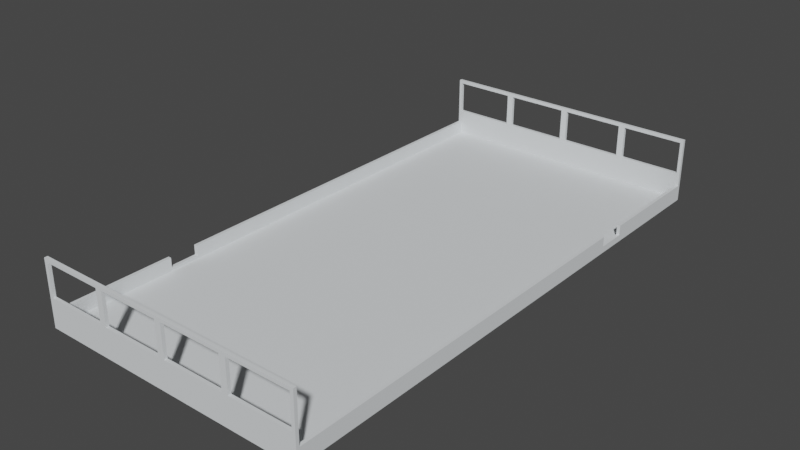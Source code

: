 # Source: Field.blend  (saved by Blender 2.91.10; exported with 4.5.12 LTS)
import bpy
from mathutils import Matrix  # noqa: F401  (used for matrix-valued properties, if any)

bpy.ops.wm.read_factory_settings(use_empty=True)
scene = bpy.context.scene
scene.name = 'Scene'

# ---- collections
col_collection = bpy.data.collections.new('Collection'); scene.collection.children.link(col_collection)

# ---- materials (node trees are filled in below, after node groups)
mat_color_12568524 = bpy.data.materials.new('color_12568524')
mat_color_12568524.use_transparent_shadow = False
mat_color_12568524.diffuse_color = (0.749, 0.7804, 0.8, 1.0)
mat_color_12568524.roughness = 1.0
mat_color_12568524.specular_intensity = 0.0

# ---- material node trees
mat_color_12568524.use_nodes = True; mat_color_12568524.node_tree.nodes.clear()
_N = mat_color_12568524.node_tree.nodes; _L = mat_color_12568524.node_tree.links
n0 = _N.new('ShaderNodeBsdfPrincipled'); n0.name = 'Principled BSDF'; n0.location = (10, 300)
n0.distribution = 'GGX'
n0.subsurface_method = 'BURLEY'
n0.inputs[0].default_value = (0.749, 0.7804, 0.8, 1.0)
n0.inputs[2].default_value = 1.0
n0.inputs[3].default_value = 1.45
n0.inputs[13].default_value = 0.0
n0.inputs[27].default_value = (0.0, 0.0, 0.0, 1.0)
n0.inputs[28].default_value = 1.0
n1 = _N.new('ShaderNodeOutputMaterial'); n1.name = 'Material Output'; n1.location = (300, 300)
_L.new(n0.outputs[0], n1.inputs[0])
n1.is_active_output = True

# ---- world
world_world = bpy.data.worlds.new('World'); scene.world = world_world
world_world.use_nodes = True; world_world.node_tree.nodes.clear()
_N = world_world.node_tree.nodes; _L = world_world.node_tree.links
n0 = _N.new('ShaderNodeOutputWorld'); n0.name = 'World Output'; n0.location = (300, 300)
n1 = _N.new('ShaderNodeBackground'); n1.name = 'Background'; n1.location = (10, 300)
n1.inputs[0].default_value = (0.05088, 0.05088, 0.05088, 1.0)
_L.new(n1.outputs[0], n0.inputs[0])
n0.is_active_output = True
world_world.color = (0.05088, 0.05088, 0.05088)
world_world.use_sun_shadow = False
world_world.sun_shadow_jitter_overblur = 0.0

# ---- meshes
me_obj_0 = bpy.data.meshes.new('obj_0')
me_obj_0.from_pydata([(-53.0, -30.5, 1.998), (-53.0, -30.5, 5.0), (-53.0, 90.0, 5.0), (-53.0, -75.0, 5.0), (-53.0, -39.5, 5.0), (-53.0, -39.5, 1.998), (-53.0, -76.0, 0.0), (-53.0, 91.0, 0.0), (-52.0, -39.5, 5.0), (-52.0, -39.5, 1.998), (-53.0, -76.0, 20.0), (-53.0, -75.0, 20.0), (-53.0, 91.0, 20.0), (-53.0, 90.0, 20.0), (31.0, -76.0, 20.0), (31.0, -75.0, 5.0), (31.0, -75.0, 20.0), (31.0, 90.0, 20.0), (31.0, 91.0, 20.0), (31.0, -76.0, 0.0), (31.0, 55.0, 1.998), (31.0, 91.0, 0.0), (31.0, 90.0, 5.0), (31.0, 55.0, 5.0), (-52.0, -30.5, 1.998), (-52.0, 90.0, 1.0), (-10.0, 90.0, 8.998), (-12.0, 90.0, 8.998), (-12.0, 90.0, 19.0), (-10.0, 90.0, 19.0), (-33.0, -75.0, 8.998), (-52.0, -75.0, 1.0), (-52.0, -75.0, 5.0), (-52.0, 91.0, 8.998), (-33.0, 91.0, 8.998), (-31.0, 90.0, 8.998), (-33.0, 90.0, 8.998), (-52.0, 90.0, 5.0), (-33.0, 90.0, 19.0), (-31.0, 90.0, 19.0), (-33.0, 91.0, 19.0), (-52.0, 91.0, 19.0), (-52.0, -75.0, 8.998), (-52.0, 90.0, 8.998), (-52.0, 90.0, 19.0), (-31.0, 91.0, 8.998), (-12.0, 91.0, 8.998), (-31.0, 91.0, 19.0), (-12.0, 91.0, 19.0), (30.0, -76.0, 19.0), (30.0, -75.0, 19.0), (30.0, -75.0, 8.998), (30.0, -76.0, 8.998), (-10.0, 91.0, 8.998), (9.001, 91.0, 8.998), (-12.0, -76.0, 19.0), (-12.0, -75.0, 19.0), (-12.0, -75.0, 8.998), (-12.0, -76.0, 8.998), (30.0, 90.0, 5.0), (30.0, 55.0, 5.0), (9.001, 91.0, 19.0), (-10.0, 91.0, 19.0), (9.001, -76.0, 8.998), (9.001, -75.0, 8.998), (-10.0, -75.0, 8.998), (-10.0, -76.0, 8.998), (11.0, 91.0, 8.998), (30.0, 91.0, 8.998), (9.001, -75.0, 19.0), (9.001, -76.0, 19.0), (-10.0, -76.0, 19.0), (-10.0, -75.0, 19.0), (31.0, 46.0, 5.0), (30.0, 46.0, 5.0), (30.0, -75.0, 5.0), (30.0, 91.0, 19.0), (11.0, 91.0, 19.0), (30.0, 55.0, 1.998), (31.0, 46.0, 1.998), (30.0, 46.0, 1.998), (11.0, -75.0, 19.0), (11.0, -76.0, 19.0), (11.0, -76.0, 8.998), (11.0, -75.0, 8.998), (-31.0, -75.0, 19.0), (-31.0, -76.0, 19.0), (-31.0, -76.0, 8.998), (-31.0, -75.0, 8.998), (-52.0, -75.0, 19.0), (-52.0, -76.0, 19.0), (-52.0, -76.0, 8.998), (30.0, -75.0, 1.0), (30.0, 90.0, 1.0), (9.001, 90.0, 19.0), (-33.0, -75.0, 19.0), (9.001, 90.0, 8.998), (30.0, 90.0, 8.998), (11.0, 90.0, 8.998), (11.0, 90.0, 19.0), (30.0, 90.0, 19.0), (-33.0, -76.0, 8.998), (-33.0, -76.0, 19.0), (-52.0, -30.5, 5.0)], [], [(0, 1, 2), (3, 4, 5), (0, 6, 5), (2, 7, 0), (8, 9, 5), (8, 5, 4), (5, 6, 3), (6, 10, 3), (11, 3, 10), (6, 0, 7), (12, 7, 2), (12, 2, 13), (14, 15, 16), (17, 18, 13), (18, 12, 13), (14, 19, 15), (20, 21, 22), (23, 20, 22), (24, 0, 5), (24, 5, 9), (25, 26, 27), (28, 27, 26), (26, 29, 28), (13, 28, 29), (13, 29, 17), (30, 31, 32), (33, 34, 7), (25, 35, 36), (36, 37, 25), (38, 36, 35), (35, 39, 38), (39, 13, 38), (12, 40, 41), (42, 30, 32), (13, 2, 43), (13, 43, 44), (7, 21, 19), (45, 46, 7), (36, 34, 33), (36, 33, 43), (47, 12, 48), (49, 50, 51), (49, 51, 52), (53, 54, 21), (55, 56, 57), (55, 57, 58), (22, 59, 60), (22, 60, 23), (18, 61, 62), (63, 64, 65), (63, 65, 66), (67, 68, 21), (69, 70, 71), (69, 71, 72), (73, 74, 75), (73, 75, 15), (18, 76, 77), (70, 69, 64), (70, 64, 63), (14, 52, 19), (18, 21, 68), (18, 68, 76), (60, 78, 20), (60, 20, 23), (21, 54, 67), (77, 67, 54), (54, 61, 77), (18, 77, 61), (73, 79, 80), (73, 80, 74), (80, 79, 20), (80, 20, 78), (53, 21, 46), (7, 46, 21), (62, 53, 46), (46, 48, 62), (18, 62, 48), (19, 6, 7), (81, 82, 83), (81, 83, 84), (36, 43, 37), (15, 19, 79), (15, 79, 73), (72, 71, 66), (72, 66, 65), (43, 2, 37), (79, 21, 20), (19, 21, 79), (85, 86, 87), (85, 87, 88), (89, 90, 91), (89, 91, 42), (38, 13, 44), (21, 18, 22), (17, 22, 18), (27, 35, 25), (59, 78, 60), (13, 39, 28), (92, 75, 80), (74, 80, 75), (78, 93, 80), (59, 93, 78), (92, 80, 93), (17, 29, 94), (52, 83, 19), (83, 63, 19), (14, 82, 49), (44, 41, 38), (40, 38, 41), (11, 95, 89), (38, 40, 34), (38, 34, 36), (14, 11, 10), (92, 31, 57), (27, 46, 45), (27, 45, 35), (11, 56, 85), (48, 28, 39), (48, 39, 47), (11, 14, 16), (28, 48, 46), (28, 46, 27), (65, 64, 92), (49, 52, 14), (96, 54, 53), (96, 53, 26), (61, 94, 29), (61, 29, 62), (84, 51, 75), (94, 61, 54), (94, 54, 96), (81, 69, 16), (50, 81, 16), (84, 75, 92), (75, 51, 15), (16, 15, 51), (16, 51, 50), (97, 68, 67), (97, 67, 98), (84, 83, 51), (52, 51, 83), (99, 77, 100), (76, 100, 77), (84, 92, 64), (81, 84, 64), (64, 69, 81), (69, 72, 16), (11, 16, 72), (50, 49, 82), (50, 82, 81), (100, 76, 68), (100, 68, 97), (77, 99, 98), (77, 98, 67), (92, 57, 65), (72, 65, 57), (57, 56, 72), (11, 72, 56), (7, 34, 45), (47, 45, 34), (34, 40, 47), (40, 12, 47), (18, 48, 12), (62, 29, 26), (62, 26, 53), (7, 12, 33), (41, 33, 12), (31, 30, 88), (88, 57, 31), (85, 88, 30), (30, 95, 85), (11, 85, 95), (47, 39, 35), (47, 35, 45), (91, 6, 101), (41, 44, 43), (41, 43, 33), (3, 11, 42), (32, 3, 42), (89, 42, 11), (10, 90, 102), (42, 91, 30), (101, 30, 91), (58, 87, 6), (95, 102, 90), (89, 95, 90), (14, 10, 55), (102, 95, 30), (102, 30, 101), (66, 58, 6), (58, 57, 88), (58, 88, 87), (56, 55, 86), (56, 86, 85), (59, 98, 93), (98, 96, 93), (97, 98, 59), (63, 66, 19), (6, 19, 66), (70, 63, 83), (83, 82, 70), (14, 70, 82), (100, 17, 99), (55, 58, 66), (66, 71, 55), (14, 55, 71), (71, 70, 14), (6, 87, 101), (102, 101, 87), (87, 86, 102), (86, 55, 10), (102, 86, 10), (10, 6, 91), (10, 91, 90), (22, 17, 97), (59, 22, 97), (100, 97, 17), (96, 26, 93), (25, 93, 26), (94, 96, 98), (98, 99, 94), (17, 94, 99), (31, 92, 25), (25, 92, 93), (37, 103, 24), (9, 8, 32), (9, 32, 31), (9, 31, 24), (31, 25, 24), (37, 24, 25), (1, 103, 2), (37, 2, 103), (3, 32, 4), (8, 4, 32), (1, 0, 24), (1, 24, 103)])
me_obj_0.polygons.foreach_set('use_smooth', [True] * 236)
me_obj_0.materials.append(mat_color_12568524)
me_obj_0.use_remesh_fix_poles = True
me_obj_0.use_remesh_preserve_attributes = False
me_obj_0.use_mirror_vertex_groups = False
me_obj_0.update()

# ---- objects
ob_obj_0 = bpy.data.objects.new('obj_0', me_obj_0)

# ---- transforms, parenting, visibility, modifiers, constraints
ob_obj_0.location = (0.0, 0.0, 0.0)
ob_obj_0.rotation_euler = (-12.57, -0.0, 0.0)
ob_obj_0.scale = (0.1, 0.1, 0.1)
ob_obj_0.lineart.crease_threshold = 0.0
_m = ob_obj_0.modifiers.new('EdgeSplit', 'EDGE_SPLIT')

# ---- collection membership
col_collection.objects.link(ob_obj_0)

# ---- scene / render settings (as saved in the file)
scene.frame_start = 1; scene.frame_end = 250; scene.frame_set(0)
scene.render.engine = 'BLENDER_EEVEE_NEXT'
scene.cycles.use_denoising = False
scene.cycles.samples = 128
scene.cycles.sampling_pattern = 'TABULATED_SOBOL'
scene.cycles.use_adaptive_sampling = False
scene.cycles.use_light_tree = False
scene.view_settings.view_transform = 'Filmic'
bpy.context.view_layer.update()

# ---- added for rendering (the .blend has no active camera and no usable light): camera, sun
cam_auto = bpy.data.cameras.new('AutoCamera')
cam_auto.lens = 50.0
cam_auto.sensor_width = 36.0
cam_auto.clip_end = 1000.0
ob_auto_camera = bpy.data.objects.new('AutoCamera', cam_auto)
scene.collection.objects.link(ob_auto_camera)
ob_auto_camera.location = (16.2945, -20.1234, 14.9156)
ob_auto_camera.rotation_euler = (1.09748, -7.21219e-08, 0.694738)
scene.camera = ob_auto_camera
light_auto_sun = bpy.data.lights.new('AutoSun', 'SUN')
light_auto_sun.energy = 3.0
light_auto_sun.angle = 0.0523599
ob_auto_sun = bpy.data.objects.new('AutoSun', light_auto_sun)
scene.collection.objects.link(ob_auto_sun)
ob_auto_sun.rotation_euler = (0.872665, 0.174533, 0.523599)
bpy.context.view_layer.update()
